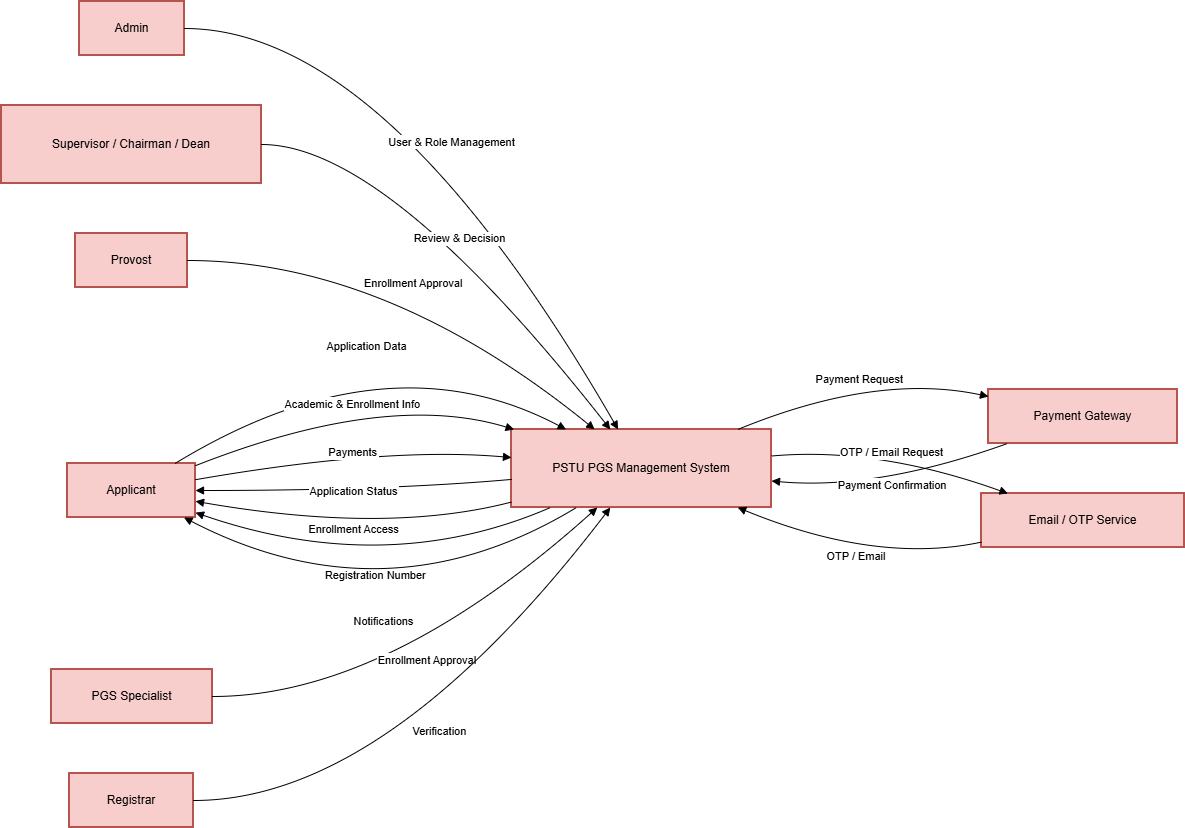

The diagram above was exported from draw.io. Its source (the exported page's mxGraphModel, read from the mxfile embedded in the PNG):
<mxGraphModel dx="1585" dy="845" grid="1" gridSize="10" guides="1" tooltips="1" connect="1" arrows="1" fold="1" page="1" pageScale="1" pageWidth="850" pageHeight="1100" math="0" shadow="0">
  <root>
    <mxCell id="0" />
    <mxCell id="1" parent="0" />
    <mxCell id="2" parent="1" style="whiteSpace=wrap;strokeWidth=2;fillColor=#f8cecc;strokeColor=#b85450;" value="Applicant" vertex="1">
      <mxGeometry height="54" width="128" x="74" y="470" as="geometry" />
    </mxCell>
    <mxCell id="3" parent="1" style="whiteSpace=wrap;strokeWidth=2;fillColor=#f8cecc;strokeColor=#b85450;" value="Admin" vertex="1">
      <mxGeometry height="54" width="105" x="86" y="8" as="geometry" />
    </mxCell>
    <mxCell id="4" parent="1" style="whiteSpace=wrap;strokeWidth=2;fillColor=#f8cecc;strokeColor=#b85450;" value="Supervisor / Chairman / Dean" vertex="1">
      <mxGeometry height="78" width="260" x="8" y="112" as="geometry" />
    </mxCell>
    <mxCell id="5" parent="1" style="whiteSpace=wrap;strokeWidth=2;fillColor=#f8cecc;strokeColor=#b85450;" value="Provost" vertex="1">
      <mxGeometry height="54" width="112" x="82" y="240" as="geometry" />
    </mxCell>
    <mxCell id="6" parent="1" style="whiteSpace=wrap;strokeWidth=2;fillColor=#f8cecc;strokeColor=#b85450;" value="PGS Specialist" vertex="1">
      <mxGeometry height="54" width="161" x="58" y="676" as="geometry" />
    </mxCell>
    <mxCell id="7" parent="1" style="whiteSpace=wrap;strokeWidth=2;fillColor=#f8cecc;strokeColor=#b85450;" value="Registrar" vertex="1">
      <mxGeometry height="54" width="124" x="76" y="780" as="geometry" />
    </mxCell>
    <mxCell id="8" parent="1" style="whiteSpace=wrap;strokeWidth=2;fillColor=#f8cecc;strokeColor=#b85450;" value="Payment Gateway" vertex="1">
      <mxGeometry height="54" width="189" x="995" y="396" as="geometry" />
    </mxCell>
    <mxCell id="9" parent="1" style="whiteSpace=wrap;strokeWidth=2;fillColor=#f8cecc;strokeColor=#b85450;" value="Email / OTP Service" vertex="1">
      <mxGeometry height="54" width="203" x="988" y="500" as="geometry" />
    </mxCell>
    <mxCell id="10" parent="1" style="whiteSpace=wrap;strokeWidth=2;fillColor=#f8cecc;strokeColor=#b85450;" value="PSTU PGS Management System" vertex="1">
      <mxGeometry height="78" width="260" x="518" y="436" as="geometry" />
    </mxCell>
    <mxCell id="11" edge="1" parent="1" source="2" style="curved=1;startArrow=none;endArrow=block;exitX=0.84;exitY=0;entryX=0.21;entryY=0;" target="10" value="Application Data">
      <mxGeometry relative="1" as="geometry">
        <Array as="points">
          <mxPoint x="393" y="341" />
        </Array>
      </mxGeometry>
    </mxCell>
    <mxCell id="12" edge="1" parent="1" source="2" style="curved=1;startArrow=none;endArrow=block;exitX=1;exitY=0.04;entryX=0.01;entryY=0;" target="10" value="Academic &amp; Enrollment Info">
      <mxGeometry relative="1" as="geometry">
        <Array as="points">
          <mxPoint x="393" y="397" />
        </Array>
      </mxGeometry>
    </mxCell>
    <mxCell id="13" edge="1" parent="1" source="2" style="curved=1;startArrow=none;endArrow=block;exitX=1;exitY=0.3;entryX=0;entryY=0.36;" target="10" value="Payments">
      <mxGeometry relative="1" as="geometry">
        <Array as="points">
          <mxPoint x="393" y="453" />
        </Array>
      </mxGeometry>
    </mxCell>
    <mxCell id="14" edge="1" parent="1" source="10" style="curved=1;startArrow=none;endArrow=block;exitX=0;exitY=0.64;entryX=1;entryY=0.5;" target="2" value="Application Status">
      <mxGeometry relative="1" as="geometry">
        <Array as="points">
          <mxPoint x="393" y="497" />
        </Array>
      </mxGeometry>
    </mxCell>
    <mxCell id="15" edge="1" parent="1" source="10" style="curved=1;startArrow=none;endArrow=block;exitX=0;exitY=0.93;entryX=1;entryY=0.7;" target="2" value="Enrollment Access">
      <mxGeometry relative="1" as="geometry">
        <Array as="points">
          <mxPoint x="393" y="541" />
        </Array>
      </mxGeometry>
    </mxCell>
    <mxCell id="16" edge="1" parent="1" source="10" style="curved=1;startArrow=none;endArrow=block;exitX=0.15;exitY=1;entryX=1;entryY=0.91;" target="2" value="Registration Number">
      <mxGeometry relative="1" as="geometry">
        <Array as="points">
          <mxPoint x="393" y="585" />
        </Array>
      </mxGeometry>
    </mxCell>
    <mxCell id="17" edge="1" parent="1" source="10" style="curved=1;startArrow=none;endArrow=block;exitX=0.25;exitY=1;entryX=0.91;entryY=1;" target="2" value="Notifications">
      <mxGeometry relative="1" as="geometry">
        <Array as="points">
          <mxPoint x="393" y="629" />
        </Array>
      </mxGeometry>
    </mxCell>
    <mxCell id="18" edge="1" parent="1" source="3" style="curved=1;startArrow=none;endArrow=block;exitX=0.99;exitY=0.5;entryX=0.41;entryY=0;" target="10" value="User &amp; Role Management">
      <mxGeometry relative="1" as="geometry">
        <Array as="points">
          <mxPoint x="393" y="35" />
        </Array>
      </mxGeometry>
    </mxCell>
    <mxCell id="19" edge="1" parent="1" source="4" style="curved=1;startArrow=none;endArrow=block;exitX=1;exitY=0.5;entryX=0.38;entryY=0;" target="10" value="Review &amp; Decision">
      <mxGeometry relative="1" as="geometry">
        <Array as="points">
          <mxPoint x="393" y="151" />
        </Array>
      </mxGeometry>
    </mxCell>
    <mxCell id="20" edge="1" parent="1" source="5" style="curved=1;startArrow=none;endArrow=block;exitX=1;exitY=0.5;entryX=0.32;entryY=0;" target="10" value="Enrollment Approval">
      <mxGeometry relative="1" as="geometry">
        <Array as="points">
          <mxPoint x="393" y="267" />
        </Array>
      </mxGeometry>
    </mxCell>
    <mxCell id="21" edge="1" parent="1" source="6" style="curved=1;startArrow=none;endArrow=block;exitX=1;exitY=0.5;entryX=0.33;entryY=1;" target="10" value="Enrollment Approval">
      <mxGeometry relative="1" as="geometry">
        <Array as="points">
          <mxPoint x="393" y="703" />
        </Array>
      </mxGeometry>
    </mxCell>
    <mxCell id="22" edge="1" parent="1" source="7" style="curved=1;startArrow=none;endArrow=block;exitX=1;exitY=0.5;entryX=0.38;entryY=1;" target="10" value="Verification">
      <mxGeometry relative="1" as="geometry">
        <Array as="points">
          <mxPoint x="393" y="807" />
        </Array>
      </mxGeometry>
    </mxCell>
    <mxCell id="23" edge="1" parent="1" source="10" style="curved=1;startArrow=none;endArrow=block;exitX=0.87;exitY=0;entryX=0;entryY=0.13;" target="8" value="Payment Request">
      <mxGeometry relative="1" as="geometry">
        <Array as="points">
          <mxPoint x="883" y="379" />
        </Array>
      </mxGeometry>
    </mxCell>
    <mxCell id="24" edge="1" parent="1" source="8" style="curved=1;startArrow=none;endArrow=block;exitX=0.1;exitY=1;entryX=1;entryY=0.66;" target="10" value="Payment Confirmation">
      <mxGeometry relative="1" as="geometry">
        <Array as="points">
          <mxPoint x="883" y="497" />
        </Array>
      </mxGeometry>
    </mxCell>
    <mxCell id="25" edge="1" parent="1" source="10" style="curved=1;startArrow=none;endArrow=block;exitX=1;exitY=0.34;entryX=0.13;entryY=0;" target="9" value="OTP / Email Request">
      <mxGeometry relative="1" as="geometry">
        <Array as="points">
          <mxPoint x="883" y="453" />
        </Array>
      </mxGeometry>
    </mxCell>
    <mxCell id="26" edge="1" parent="1" source="9" style="curved=1;startArrow=none;endArrow=block;exitX=0;exitY=0.9;entryX=0.87;entryY=1;" target="10" value="OTP / Email">
      <mxGeometry relative="1" as="geometry">
        <Array as="points">
          <mxPoint x="883" y="571" />
        </Array>
      </mxGeometry>
    </mxCell>
  </root>
</mxGraphModel>